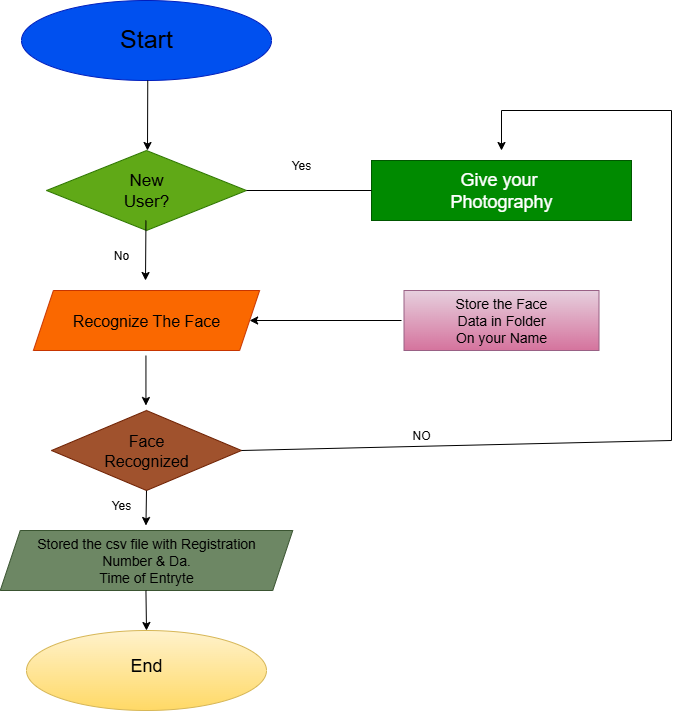

The diagram above was exported from draw.io. Its source (the exported page's mxGraphModel, read from the mxfile embedded in the PNG):
<mxGraphModel dx="1158" dy="662" grid="1" gridSize="10" guides="1" tooltips="1" connect="1" arrows="1" fold="1" page="1" pageScale="1" pageWidth="850" pageHeight="1100" background="#ffffff" math="0" shadow="0">
  <root>
    <mxCell id="0" />
    <mxCell id="1" parent="0" />
    <mxCell id="KeVqHo_evRTDf05H5aK4-67" value="" style="ellipse;whiteSpace=wrap;html=1;fillColor=#0050ef;fontColor=#ffffff;strokeColor=#001DBC;" vertex="1" parent="1">
      <mxGeometry x="110" y="60" width="250" height="80" as="geometry" />
    </mxCell>
    <mxCell id="KeVqHo_evRTDf05H5aK4-70" value="" style="rhombus;whiteSpace=wrap;html=1;fillColor=#60a917;fontColor=#ffffff;strokeColor=#2D7600;" vertex="1" parent="1">
      <mxGeometry x="135" y="210" width="200" height="80" as="geometry" />
    </mxCell>
    <mxCell id="KeVqHo_evRTDf05H5aK4-71" value="" style="shape=parallelogram;perimeter=parallelogramPerimeter;whiteSpace=wrap;html=1;fixedSize=1;fillColor=#fa6800;fontColor=#000000;strokeColor=#C73500;" vertex="1" parent="1">
      <mxGeometry x="121.88" y="350" width="226.25" height="60" as="geometry" />
    </mxCell>
    <mxCell id="KeVqHo_evRTDf05H5aK4-73" value="" style="rhombus;whiteSpace=wrap;html=1;fillColor=#a0522d;fontColor=#ffffff;strokeColor=#6D1F00;" vertex="1" parent="1">
      <mxGeometry x="140" y="470" width="190" height="80" as="geometry" />
    </mxCell>
    <mxCell id="KeVqHo_evRTDf05H5aK4-74" value="" style="shape=parallelogram;perimeter=parallelogramPerimeter;whiteSpace=wrap;html=1;fixedSize=1;fillColor=#6d8764;fontColor=#ffffff;strokeColor=#3A5431;" vertex="1" parent="1">
      <mxGeometry x="88.75" y="590" width="292.5" height="60" as="geometry" />
    </mxCell>
    <mxCell id="KeVqHo_evRTDf05H5aK4-75" value="" style="ellipse;whiteSpace=wrap;html=1;fillColor=#fff2cc;gradientColor=#ffd966;strokeColor=#d6b656;" vertex="1" parent="1">
      <mxGeometry x="115" y="690" width="240" height="80" as="geometry" />
    </mxCell>
    <mxCell id="KeVqHo_evRTDf05H5aK4-76" value="" style="rounded=0;whiteSpace=wrap;html=1;" vertex="1" parent="1">
      <mxGeometry x="460" y="220" width="260" height="60" as="geometry" />
    </mxCell>
    <mxCell id="KeVqHo_evRTDf05H5aK4-77" value="" style="whiteSpace=wrap;html=1;rounded=0;fillColor=#e6d0de;gradientColor=#d5739d;strokeColor=#996185;" vertex="1" parent="1">
      <mxGeometry x="492.5" y="350" width="195" height="60" as="geometry" />
    </mxCell>
    <mxCell id="KeVqHo_evRTDf05H5aK4-79" value="&lt;font style=&quot;font-size: 18px;&quot;&gt;Give your&amp;nbsp;&lt;/font&gt;&lt;div&gt;&lt;font style=&quot;font-size: 18px;&quot;&gt;Photography&lt;/font&gt;&lt;/div&gt;" style="text;html=1;align=center;verticalAlign=middle;whiteSpace=wrap;rounded=0;fillColor=#008a00;fontColor=#ffffff;strokeColor=#005700;" vertex="1" parent="1">
      <mxGeometry x="460" y="220" width="260" height="60" as="geometry" />
    </mxCell>
    <mxCell id="KeVqHo_evRTDf05H5aK4-80" value="&lt;div style=&quot;line-height: 100%;&quot;&gt;&lt;font style=&quot;font-size: 25px;&quot;&gt;Start&lt;/font&gt;&lt;/div&gt;" style="text;html=1;align=center;verticalAlign=middle;whiteSpace=wrap;rounded=0;" vertex="1" parent="1">
      <mxGeometry x="180" y="67.5" width="110" height="65" as="geometry" />
    </mxCell>
    <mxCell id="KeVqHo_evRTDf05H5aK4-81" value="" style="endArrow=classic;html=1;rounded=0;" edge="1" parent="1">
      <mxGeometry width="50" height="50" relative="1" as="geometry">
        <mxPoint x="236.26" y="140" as="sourcePoint" />
        <mxPoint x="236" y="210" as="targetPoint" />
      </mxGeometry>
    </mxCell>
    <mxCell id="KeVqHo_evRTDf05H5aK4-82" value="&lt;font style=&quot;font-size: 17px;&quot;&gt;New&lt;/font&gt;&lt;div&gt;&lt;font style=&quot;font-size: 17px;&quot;&gt;User?&lt;/font&gt;&lt;/div&gt;" style="text;html=1;align=center;verticalAlign=middle;whiteSpace=wrap;rounded=0;" vertex="1" parent="1">
      <mxGeometry x="205" y="220" width="60" height="60" as="geometry" />
    </mxCell>
    <mxCell id="KeVqHo_evRTDf05H5aK4-83" value="&lt;font style=&quot;font-size: 16px;&quot;&gt;Recognize The Face&lt;/font&gt;" style="text;html=1;align=center;verticalAlign=middle;whiteSpace=wrap;rounded=0;" vertex="1" parent="1">
      <mxGeometry x="140" y="350" width="190" height="60" as="geometry" />
    </mxCell>
    <mxCell id="KeVqHo_evRTDf05H5aK4-84" value="&lt;font style=&quot;font-size: 16px;&quot;&gt;Face&lt;/font&gt;&lt;div&gt;&lt;font style=&quot;font-size: 16px;&quot;&gt;Recognized&lt;/font&gt;&lt;/div&gt;" style="text;html=1;align=center;verticalAlign=middle;whiteSpace=wrap;rounded=0;" vertex="1" parent="1">
      <mxGeometry x="180" y="485" width="110" height="50" as="geometry" />
    </mxCell>
    <mxCell id="KeVqHo_evRTDf05H5aK4-85" value="&lt;font style=&quot;font-size: 14px;&quot;&gt;Stored the csv file with Registration&lt;/font&gt;&lt;div&gt;&lt;font style=&quot;font-size: 14px;&quot;&gt;Number &amp;amp; Da.&lt;/font&gt;&lt;/div&gt;&lt;div&gt;&lt;font style=&quot;font-size: 14px;&quot;&gt;Time of Entryte&lt;/font&gt;&lt;/div&gt;" style="text;html=1;align=center;verticalAlign=middle;whiteSpace=wrap;rounded=0;" vertex="1" parent="1">
      <mxGeometry x="115" y="595" width="240" height="50" as="geometry" />
    </mxCell>
    <mxCell id="KeVqHo_evRTDf05H5aK4-86" value="&lt;font style=&quot;font-size: 18px;&quot;&gt;End&lt;/font&gt;" style="text;html=1;align=center;verticalAlign=middle;whiteSpace=wrap;rounded=0;" vertex="1" parent="1">
      <mxGeometry x="205.01" y="710" width="60" height="30" as="geometry" />
    </mxCell>
    <mxCell id="KeVqHo_evRTDf05H5aK4-87" value="&lt;font style=&quot;font-size: 14px;&quot;&gt;Store the Face&lt;/font&gt;&lt;div&gt;&lt;font style=&quot;font-size: 14px;&quot;&gt;Data in Folder&lt;/font&gt;&lt;/div&gt;&lt;div&gt;&lt;font style=&quot;font-size: 14px;&quot;&gt;On your Name&lt;/font&gt;&lt;/div&gt;" style="text;html=1;align=center;verticalAlign=middle;whiteSpace=wrap;rounded=0;" vertex="1" parent="1">
      <mxGeometry x="500" y="350" width="180" height="60" as="geometry" />
    </mxCell>
    <mxCell id="KeVqHo_evRTDf05H5aK4-90" value="" style="endArrow=classic;html=1;rounded=0;" edge="1" parent="1">
      <mxGeometry width="50" height="50" relative="1" as="geometry">
        <mxPoint x="234.45" y="280" as="sourcePoint" />
        <mxPoint x="234" y="340" as="targetPoint" />
      </mxGeometry>
    </mxCell>
    <mxCell id="KeVqHo_evRTDf05H5aK4-91" value="" style="endArrow=classic;html=1;rounded=0;" edge="1" parent="1">
      <mxGeometry width="50" height="50" relative="1" as="geometry">
        <mxPoint x="234.44" y="415" as="sourcePoint" />
        <mxPoint x="234.44" y="465" as="targetPoint" />
      </mxGeometry>
    </mxCell>
    <mxCell id="KeVqHo_evRTDf05H5aK4-92" value="" style="endArrow=classic;html=1;rounded=0;exitX=0.5;exitY=1;exitDx=0;exitDy=0;" edge="1" parent="1" source="KeVqHo_evRTDf05H5aK4-73">
      <mxGeometry width="50" height="50" relative="1" as="geometry">
        <mxPoint x="234.45" y="535" as="sourcePoint" />
        <mxPoint x="234.45" y="585" as="targetPoint" />
      </mxGeometry>
    </mxCell>
    <mxCell id="KeVqHo_evRTDf05H5aK4-94" value="" style="endArrow=none;html=1;rounded=0;entryX=0;entryY=0.5;entryDx=0;entryDy=0;exitX=1;exitY=0.5;exitDx=0;exitDy=0;" edge="1" parent="1" source="KeVqHo_evRTDf05H5aK4-70" target="KeVqHo_evRTDf05H5aK4-79">
      <mxGeometry width="50" height="50" relative="1" as="geometry">
        <mxPoint x="375" y="280" as="sourcePoint" />
        <mxPoint x="425" y="230" as="targetPoint" />
      </mxGeometry>
    </mxCell>
    <mxCell id="KeVqHo_evRTDf05H5aK4-96" value="" style="endArrow=classic;html=1;rounded=0;entryX=1;entryY=0.5;entryDx=0;entryDy=0;" edge="1" parent="1" target="KeVqHo_evRTDf05H5aK4-71">
      <mxGeometry width="50" height="50" relative="1" as="geometry">
        <mxPoint x="490" y="380" as="sourcePoint" />
        <mxPoint x="450" y="460" as="targetPoint" />
      </mxGeometry>
    </mxCell>
    <mxCell id="KeVqHo_evRTDf05H5aK4-97" value="" style="endArrow=classic;html=1;rounded=0;exitX=1;exitY=0.5;exitDx=0;exitDy=0;" edge="1" parent="1" source="KeVqHo_evRTDf05H5aK4-73">
      <mxGeometry width="50" height="50" relative="1" as="geometry">
        <mxPoint x="470" y="540" as="sourcePoint" />
        <mxPoint x="590" y="210" as="targetPoint" />
        <Array as="points">
          <mxPoint x="760" y="500" />
          <mxPoint x="760" y="170" />
          <mxPoint x="590" y="170" />
        </Array>
      </mxGeometry>
    </mxCell>
    <mxCell id="KeVqHo_evRTDf05H5aK4-98" value="No" style="text;html=1;align=center;verticalAlign=middle;whiteSpace=wrap;rounded=0;" vertex="1" parent="1">
      <mxGeometry x="180" y="300" width="60" height="30" as="geometry" />
    </mxCell>
    <mxCell id="KeVqHo_evRTDf05H5aK4-99" value="Yes" style="text;html=1;align=center;verticalAlign=middle;whiteSpace=wrap;rounded=0;" vertex="1" parent="1">
      <mxGeometry x="180" y="550" width="60" height="30" as="geometry" />
    </mxCell>
    <mxCell id="KeVqHo_evRTDf05H5aK4-100" value="NO" style="text;html=1;align=center;verticalAlign=middle;whiteSpace=wrap;rounded=0;" vertex="1" parent="1">
      <mxGeometry x="480" y="480" width="60" height="30" as="geometry" />
    </mxCell>
    <mxCell id="KeVqHo_evRTDf05H5aK4-101" value="Yes" style="text;html=1;align=center;verticalAlign=middle;whiteSpace=wrap;rounded=0;" vertex="1" parent="1">
      <mxGeometry x="360" y="210" width="60" height="30" as="geometry" />
    </mxCell>
    <mxCell id="KeVqHo_evRTDf05H5aK4-102" value="" style="endArrow=classic;html=1;rounded=0;entryX=0.5;entryY=0;entryDx=0;entryDy=0;" edge="1" parent="1" target="KeVqHo_evRTDf05H5aK4-75">
      <mxGeometry width="50" height="50" relative="1" as="geometry">
        <mxPoint x="234.44" y="650" as="sourcePoint" />
        <mxPoint x="234" y="680" as="targetPoint" />
      </mxGeometry>
    </mxCell>
  </root>
</mxGraphModel>